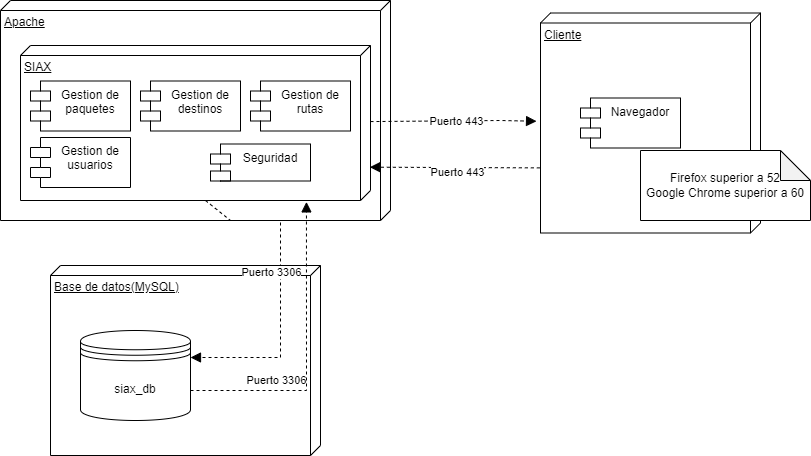

The diagram above was exported from draw.io. Its source (the exported page's mxGraphModel, read from the mxfile embedded in the PNG):
<mxGraphModel dx="794" dy="464" grid="1" gridSize="10" guides="1" tooltips="1" connect="1" arrows="1" fold="1" page="1" pageScale="1" pageWidth="827" pageHeight="1169" background="none" math="0" shadow="0">
  <root>
    <mxCell id="0" />
    <mxCell id="1" parent="0" />
    <mxCell id="O80TSbs5V2R-fu-NRjsE-4" value="Apache" style="verticalAlign=top;align=left;spacingTop=8;spacingLeft=2;spacingRight=12;shape=cube;size=10;direction=south;fontStyle=4;html=1;whiteSpace=wrap;" parent="1" vertex="1">
      <mxGeometry x="180" y="320" width="390" height="220" as="geometry" />
    </mxCell>
    <mxCell id="O80TSbs5V2R-fu-NRjsE-6" value="SIAX" style="verticalAlign=top;align=left;spacingTop=8;spacingLeft=2;spacingRight=12;shape=cube;size=10;direction=south;fontStyle=4;html=1;whiteSpace=wrap;" parent="1" vertex="1">
      <mxGeometry x="200" y="365" width="350" height="155" as="geometry" />
    </mxCell>
    <mxCell id="O80TSbs5V2R-fu-NRjsE-7" value="Seguridad" style="shape=module;align=left;spacingLeft=20;align=center;verticalAlign=top;whiteSpace=wrap;html=1;" parent="1" vertex="1">
      <mxGeometry x="390" y="463.5" width="100" height="37" as="geometry" />
    </mxCell>
    <mxCell id="O80TSbs5V2R-fu-NRjsE-8" value="Gestion de rutas" style="shape=module;align=left;spacingLeft=20;align=center;verticalAlign=top;whiteSpace=wrap;html=1;" parent="1" vertex="1">
      <mxGeometry x="430" y="400.5" width="100" height="50" as="geometry" />
    </mxCell>
    <mxCell id="O80TSbs5V2R-fu-NRjsE-9" value="Gestion de paquetes" style="shape=module;align=left;spacingLeft=20;align=center;verticalAlign=top;whiteSpace=wrap;html=1;" parent="1" vertex="1">
      <mxGeometry x="210" y="400.5" width="100" height="50" as="geometry" />
    </mxCell>
    <mxCell id="O80TSbs5V2R-fu-NRjsE-10" value="Gestion de usuarios" style="shape=module;align=left;spacingLeft=20;align=center;verticalAlign=top;whiteSpace=wrap;html=1;" parent="1" vertex="1">
      <mxGeometry x="210" y="457" width="100" height="50" as="geometry" />
    </mxCell>
    <mxCell id="O80TSbs5V2R-fu-NRjsE-11" value="Base de datos(MySQL)" style="verticalAlign=top;align=left;spacingTop=8;spacingLeft=2;spacingRight=12;shape=cube;size=10;direction=south;fontStyle=4;html=1;whiteSpace=wrap;" parent="1" vertex="1">
      <mxGeometry x="230" y="585" width="270" height="190" as="geometry" />
    </mxCell>
    <mxCell id="O80TSbs5V2R-fu-NRjsE-12" value="siax_db" style="shape=datastore;whiteSpace=wrap;html=1;" parent="1" vertex="1">
      <mxGeometry x="260" y="650" width="110" height="90" as="geometry" />
    </mxCell>
    <mxCell id="O80TSbs5V2R-fu-NRjsE-14" value="" style="endArrow=block;startArrow=none;endFill=1;startFill=0;endSize=8;html=1;verticalAlign=bottom;dashed=1;labelBackgroundColor=none;rounded=0;entryX=1.009;entryY=0.183;entryDx=0;entryDy=0;entryPerimeter=0;" parent="1" target="O80TSbs5V2R-fu-NRjsE-6" edge="1">
      <mxGeometry width="160" relative="1" as="geometry">
        <mxPoint x="370" y="710" as="sourcePoint" />
        <mxPoint x="500.0000000000001" y="520.0049999999999" as="targetPoint" />
        <Array as="points">
          <mxPoint x="486" y="710" />
        </Array>
      </mxGeometry>
    </mxCell>
    <mxCell id="O80TSbs5V2R-fu-NRjsE-24" value="Puerto 3306" style="edgeLabel;html=1;align=center;verticalAlign=middle;resizable=0;points=[];" parent="O80TSbs5V2R-fu-NRjsE-14" connectable="0" vertex="1">
      <mxGeometry x="-0.1373" y="-1" relative="1" as="geometry">
        <mxPoint x="-31" y="5" as="offset" />
      </mxGeometry>
    </mxCell>
    <mxCell id="O80TSbs5V2R-fu-NRjsE-15" value="" style="endArrow=block;startArrow=none;endFill=1;startFill=0;endSize=8;html=1;verticalAlign=bottom;dashed=1;labelBackgroundColor=none;rounded=0;exitX=0;exitY=0;exitDx=155;exitDy=165;exitPerimeter=0;entryX=1;entryY=0.3;entryDx=0;entryDy=0;" parent="1" source="O80TSbs5V2R-fu-NRjsE-6" target="O80TSbs5V2R-fu-NRjsE-12" edge="1">
      <mxGeometry width="160" relative="1" as="geometry">
        <mxPoint x="401" y="713" as="sourcePoint" />
        <mxPoint x="491" y="528" as="targetPoint" />
        <Array as="points">
          <mxPoint x="410" y="540" />
          <mxPoint x="460" y="540" />
          <mxPoint x="460" y="570" />
          <mxPoint x="460" y="677" />
        </Array>
      </mxGeometry>
    </mxCell>
    <mxCell id="O80TSbs5V2R-fu-NRjsE-23" value="Puerto 3306" style="edgeLabel;html=1;align=center;verticalAlign=middle;resizable=0;points=[];" parent="O80TSbs5V2R-fu-NRjsE-15" connectable="0" vertex="1">
      <mxGeometry x="0.2584" y="2" relative="1" as="geometry">
        <mxPoint x="-12" y="-60" as="offset" />
      </mxGeometry>
    </mxCell>
    <mxCell id="O80TSbs5V2R-fu-NRjsE-16" value="Cliente" style="verticalAlign=top;align=left;spacingTop=8;spacingLeft=2;spacingRight=12;shape=cube;size=10;direction=south;fontStyle=4;html=1;whiteSpace=wrap;" parent="1" vertex="1">
      <mxGeometry x="720" y="332.5" width="220" height="220" as="geometry" />
    </mxCell>
    <mxCell id="O80TSbs5V2R-fu-NRjsE-17" value="Navegador" style="shape=module;align=left;spacingLeft=20;align=center;verticalAlign=top;whiteSpace=wrap;html=1;" parent="1" vertex="1">
      <mxGeometry x="760" y="417.5" width="100" height="50" as="geometry" />
    </mxCell>
    <mxCell id="O80TSbs5V2R-fu-NRjsE-18" value="" style="endArrow=block;startArrow=none;endFill=1;startFill=0;endSize=8;html=1;verticalAlign=bottom;dashed=1;labelBackgroundColor=none;rounded=0;entryX=0.492;entryY=1.018;entryDx=0;entryDy=0;entryPerimeter=0;" parent="1" source="O80TSbs5V2R-fu-NRjsE-6" target="O80TSbs5V2R-fu-NRjsE-16" edge="1">
      <mxGeometry width="160" relative="1" as="geometry">
        <mxPoint x="401" y="713" as="sourcePoint" />
        <mxPoint x="730" y="440" as="targetPoint" />
        <Array as="points">
          <mxPoint x="680" y="440" />
        </Array>
      </mxGeometry>
    </mxCell>
    <mxCell id="O80TSbs5V2R-fu-NRjsE-21" value="Puerto 443" style="edgeLabel;html=1;align=center;verticalAlign=middle;resizable=0;points=[];" parent="O80TSbs5V2R-fu-NRjsE-18" connectable="0" vertex="1">
      <mxGeometry x="0.0406" relative="1" as="geometry">
        <mxPoint as="offset" />
      </mxGeometry>
    </mxCell>
    <mxCell id="O80TSbs5V2R-fu-NRjsE-19" value="" style="endArrow=block;startArrow=none;endFill=1;startFill=0;endSize=8;html=1;verticalAlign=bottom;dashed=1;labelBackgroundColor=none;rounded=0;exitX=0.704;exitY=1.003;exitDx=0;exitDy=0;exitPerimeter=0;entryX=0.785;entryY=0.002;entryDx=0;entryDy=0;entryPerimeter=0;" parent="1" source="O80TSbs5V2R-fu-NRjsE-16" target="O80TSbs5V2R-fu-NRjsE-6" edge="1">
      <mxGeometry width="160" relative="1" as="geometry">
        <mxPoint x="530" y="451" as="sourcePoint" />
        <mxPoint x="745" y="449" as="targetPoint" />
        <Array as="points" />
      </mxGeometry>
    </mxCell>
    <mxCell id="O80TSbs5V2R-fu-NRjsE-22" value="Puerto 443" style="edgeLabel;html=1;align=center;verticalAlign=middle;resizable=0;points=[];" parent="O80TSbs5V2R-fu-NRjsE-19" connectable="0" vertex="1">
      <mxGeometry x="-0.0266" y="4" relative="1" as="geometry">
        <mxPoint as="offset" />
      </mxGeometry>
    </mxCell>
    <mxCell id="g2xpNdyjGcn7uFFCYfyr-1" value="Firefox superior a 52&lt;br&gt;Google Chrome superior a 60" style="shape=note;whiteSpace=wrap;html=1;backgroundOutline=1;darkOpacity=0.05;" parent="1" vertex="1">
      <mxGeometry x="820" y="470" width="170" height="70" as="geometry" />
    </mxCell>
    <mxCell id="g2xpNdyjGcn7uFFCYfyr-3" value="Gestion de destinos" style="shape=module;align=left;spacingLeft=20;align=center;verticalAlign=top;whiteSpace=wrap;html=1;" parent="1" vertex="1">
      <mxGeometry x="320" y="400.5" width="100" height="50" as="geometry" />
    </mxCell>
  </root>
</mxGraphModel>